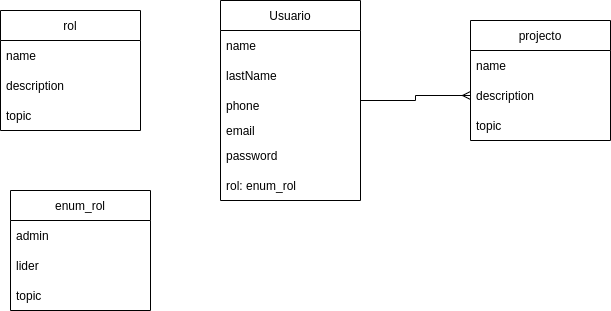

The diagram above was exported from draw.io. Its source (the exported page's mxGraphModel, read from the mxfile embedded in the PNG):
<mxGraphModel dx="957" dy="490" grid="1" gridSize="10" guides="1" tooltips="1" connect="1" arrows="1" fold="1" page="1" pageScale="1" pageWidth="827" pageHeight="1169" math="0" shadow="0">
  <root>
    <mxCell id="0" />
    <mxCell id="1" parent="0" />
    <mxCell id="uNn9PADiSszOZ2goOL9h-13" style="edgeStyle=orthogonalEdgeStyle;rounded=0;orthogonalLoop=1;jettySize=auto;html=1;endArrow=ERmany;endFill=0;" edge="1" parent="1" source="uNn9PADiSszOZ2goOL9h-1" target="uNn9PADiSszOZ2goOL9h-9">
      <mxGeometry relative="1" as="geometry" />
    </mxCell>
    <mxCell id="uNn9PADiSszOZ2goOL9h-1" value="Usuario" style="swimlane;fontStyle=0;childLayout=stackLayout;horizontal=1;startSize=30;horizontalStack=0;resizeParent=1;resizeParentMax=0;resizeLast=0;collapsible=1;marginBottom=0;" vertex="1" parent="1">
      <mxGeometry x="220" y="80" width="140" height="200" as="geometry" />
    </mxCell>
    <mxCell id="uNn9PADiSszOZ2goOL9h-2" value="name" style="text;strokeColor=none;fillColor=none;align=left;verticalAlign=middle;spacingLeft=4;spacingRight=4;overflow=hidden;points=[[0,0.5],[1,0.5]];portConstraint=eastwest;rotatable=0;" vertex="1" parent="uNn9PADiSszOZ2goOL9h-1">
      <mxGeometry y="30" width="140" height="30" as="geometry" />
    </mxCell>
    <mxCell id="uNn9PADiSszOZ2goOL9h-3" value="lastName" style="text;strokeColor=none;fillColor=none;align=left;verticalAlign=middle;spacingLeft=4;spacingRight=4;overflow=hidden;points=[[0,0.5],[1,0.5]];portConstraint=eastwest;rotatable=0;" vertex="1" parent="uNn9PADiSszOZ2goOL9h-1">
      <mxGeometry y="60" width="140" height="30" as="geometry" />
    </mxCell>
    <mxCell id="uNn9PADiSszOZ2goOL9h-4" value="phone" style="text;strokeColor=none;fillColor=none;align=left;verticalAlign=middle;spacingLeft=4;spacingRight=4;overflow=hidden;points=[[0,0.5],[1,0.5]];portConstraint=eastwest;rotatable=0;" vertex="1" parent="uNn9PADiSszOZ2goOL9h-1">
      <mxGeometry y="90" width="140" height="30" as="geometry" />
    </mxCell>
    <mxCell id="uNn9PADiSszOZ2goOL9h-6" value="email" style="text;strokeColor=none;fillColor=none;align=left;verticalAlign=middle;spacingLeft=4;spacingRight=4;overflow=hidden;points=[[0,0.5],[1,0.5]];portConstraint=eastwest;rotatable=0;" vertex="1" parent="uNn9PADiSszOZ2goOL9h-1">
      <mxGeometry y="120" width="140" height="20" as="geometry" />
    </mxCell>
    <mxCell id="uNn9PADiSszOZ2goOL9h-5" value="password" style="text;strokeColor=none;fillColor=none;align=left;verticalAlign=middle;spacingLeft=4;spacingRight=4;overflow=hidden;points=[[0,0.5],[1,0.5]];portConstraint=eastwest;rotatable=0;" vertex="1" parent="uNn9PADiSszOZ2goOL9h-1">
      <mxGeometry y="140" width="140" height="30" as="geometry" />
    </mxCell>
    <mxCell id="uNn9PADiSszOZ2goOL9h-20" value="rol: enum_rol" style="text;strokeColor=none;fillColor=none;align=left;verticalAlign=middle;spacingLeft=4;spacingRight=4;overflow=hidden;points=[[0,0.5],[1,0.5]];portConstraint=eastwest;rotatable=0;" vertex="1" parent="uNn9PADiSszOZ2goOL9h-1">
      <mxGeometry y="170" width="140" height="30" as="geometry" />
    </mxCell>
    <mxCell id="uNn9PADiSszOZ2goOL9h-7" value="projecto" style="swimlane;fontStyle=0;childLayout=stackLayout;horizontal=1;startSize=30;horizontalStack=0;resizeParent=1;resizeParentMax=0;resizeLast=0;collapsible=1;marginBottom=0;" vertex="1" parent="1">
      <mxGeometry x="470" y="100" width="140" height="120" as="geometry" />
    </mxCell>
    <mxCell id="uNn9PADiSszOZ2goOL9h-8" value="name" style="text;strokeColor=none;fillColor=none;align=left;verticalAlign=middle;spacingLeft=4;spacingRight=4;overflow=hidden;points=[[0,0.5],[1,0.5]];portConstraint=eastwest;rotatable=0;" vertex="1" parent="uNn9PADiSszOZ2goOL9h-7">
      <mxGeometry y="30" width="140" height="30" as="geometry" />
    </mxCell>
    <mxCell id="uNn9PADiSszOZ2goOL9h-9" value="description" style="text;strokeColor=none;fillColor=none;align=left;verticalAlign=middle;spacingLeft=4;spacingRight=4;overflow=hidden;points=[[0,0.5],[1,0.5]];portConstraint=eastwest;rotatable=0;" vertex="1" parent="uNn9PADiSszOZ2goOL9h-7">
      <mxGeometry y="60" width="140" height="30" as="geometry" />
    </mxCell>
    <mxCell id="uNn9PADiSszOZ2goOL9h-10" value="topic" style="text;strokeColor=none;fillColor=none;align=left;verticalAlign=middle;spacingLeft=4;spacingRight=4;overflow=hidden;points=[[0,0.5],[1,0.5]];portConstraint=eastwest;rotatable=0;" vertex="1" parent="uNn9PADiSszOZ2goOL9h-7">
      <mxGeometry y="90" width="140" height="30" as="geometry" />
    </mxCell>
    <mxCell id="uNn9PADiSszOZ2goOL9h-15" value="rol" style="swimlane;fontStyle=0;childLayout=stackLayout;horizontal=1;startSize=30;horizontalStack=0;resizeParent=1;resizeParentMax=0;resizeLast=0;collapsible=1;marginBottom=0;" vertex="1" parent="1">
      <mxGeometry y="90" width="140" height="120" as="geometry" />
    </mxCell>
    <mxCell id="uNn9PADiSszOZ2goOL9h-16" value="name" style="text;strokeColor=none;fillColor=none;align=left;verticalAlign=middle;spacingLeft=4;spacingRight=4;overflow=hidden;points=[[0,0.5],[1,0.5]];portConstraint=eastwest;rotatable=0;" vertex="1" parent="uNn9PADiSszOZ2goOL9h-15">
      <mxGeometry y="30" width="140" height="30" as="geometry" />
    </mxCell>
    <mxCell id="uNn9PADiSszOZ2goOL9h-17" value="description" style="text;strokeColor=none;fillColor=none;align=left;verticalAlign=middle;spacingLeft=4;spacingRight=4;overflow=hidden;points=[[0,0.5],[1,0.5]];portConstraint=eastwest;rotatable=0;" vertex="1" parent="uNn9PADiSszOZ2goOL9h-15">
      <mxGeometry y="60" width="140" height="30" as="geometry" />
    </mxCell>
    <mxCell id="uNn9PADiSszOZ2goOL9h-18" value="topic" style="text;strokeColor=none;fillColor=none;align=left;verticalAlign=middle;spacingLeft=4;spacingRight=4;overflow=hidden;points=[[0,0.5],[1,0.5]];portConstraint=eastwest;rotatable=0;" vertex="1" parent="uNn9PADiSszOZ2goOL9h-15">
      <mxGeometry y="90" width="140" height="30" as="geometry" />
    </mxCell>
    <mxCell id="uNn9PADiSszOZ2goOL9h-21" value="enum_rol" style="swimlane;fontStyle=0;childLayout=stackLayout;horizontal=1;startSize=30;horizontalStack=0;resizeParent=1;resizeParentMax=0;resizeLast=0;collapsible=1;marginBottom=0;" vertex="1" parent="1">
      <mxGeometry x="10" y="270" width="140" height="120" as="geometry" />
    </mxCell>
    <mxCell id="uNn9PADiSszOZ2goOL9h-22" value="admin" style="text;strokeColor=none;fillColor=none;align=left;verticalAlign=middle;spacingLeft=4;spacingRight=4;overflow=hidden;points=[[0,0.5],[1,0.5]];portConstraint=eastwest;rotatable=0;" vertex="1" parent="uNn9PADiSszOZ2goOL9h-21">
      <mxGeometry y="30" width="140" height="30" as="geometry" />
    </mxCell>
    <mxCell id="uNn9PADiSszOZ2goOL9h-23" value="lider" style="text;strokeColor=none;fillColor=none;align=left;verticalAlign=middle;spacingLeft=4;spacingRight=4;overflow=hidden;points=[[0,0.5],[1,0.5]];portConstraint=eastwest;rotatable=0;" vertex="1" parent="uNn9PADiSszOZ2goOL9h-21">
      <mxGeometry y="60" width="140" height="30" as="geometry" />
    </mxCell>
    <mxCell id="uNn9PADiSszOZ2goOL9h-24" value="topic" style="text;strokeColor=none;fillColor=none;align=left;verticalAlign=middle;spacingLeft=4;spacingRight=4;overflow=hidden;points=[[0,0.5],[1,0.5]];portConstraint=eastwest;rotatable=0;" vertex="1" parent="uNn9PADiSszOZ2goOL9h-21">
      <mxGeometry y="90" width="140" height="30" as="geometry" />
    </mxCell>
  </root>
</mxGraphModel>